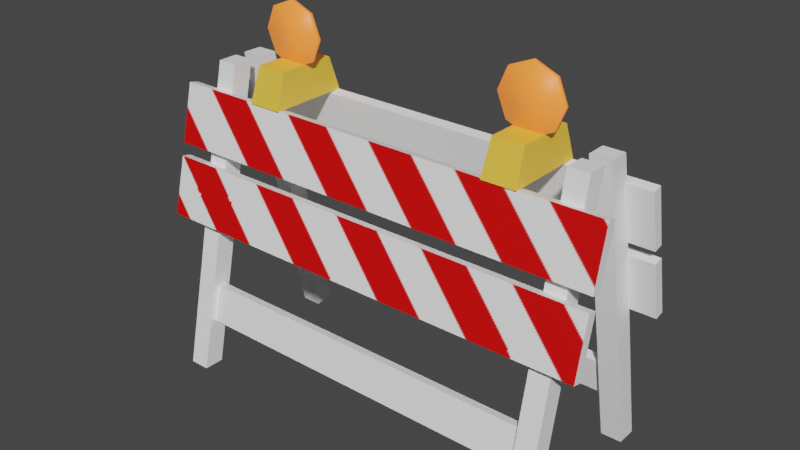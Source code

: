 # Source: Obstacle1.blend  (saved by Blender 3.4.6; exported with 4.5.12 LTS)
import bpy
from mathutils import Matrix  # noqa: F401  (used for matrix-valued properties, if any)

bpy.ops.wm.read_factory_settings(use_empty=True)
scene = bpy.context.scene
scene.name = 'Scene'

# ---- collections
col_collection = bpy.data.collections.new('Collection'); scene.collection.children.link(col_collection)

# ---- images (referenced by path relative to the original .blend; pixels are not part of the script)
import os
ASSET_DIR = os.environ.get("B2B_ASSET_DIR", "")  # directory of the original .blend (textures are referenced by path, not embedded)
HERE = os.path.dirname(os.path.abspath(__file__))  # packed textures are extracted next to this script under _unpacked/

def load_image(name, relpath, width, height, colorspace="sRGB"):
    """Load a texture the original file referenced (path relative to the .blend, or extracted next to this script)."""
    p = next((c for c in (os.path.join(HERE, relpath), os.path.join(ASSET_DIR, relpath)) if relpath and os.path.exists(c)), "")
    if p:
        img = bpy.data.images.load(p, check_existing=True)
        img.name = name
    else:  # same state as the original file: an image datablock whose file is absent (Cycles renders it pink)
        img = bpy.data.images.new(name, width, height)
        img.source = "FILE"
        img.filepath = "//" + (relpath or name)
    img.colorspace_settings.name = colorspace
    return img
img_obstacle1 = load_image('obstacle1', '_unpacked/obstacle1.f4be7ea1.png', 512, 512, 'sRGB')

# ---- materials (node trees are filled in below, after node groups)
mat_material = bpy.data.materials.new('Material')
mat_material.alpha_threshold = 0.0
mat_material.use_transparent_shadow = False
mat_material.roughness = 0.5
mat_material.line_color = (0.0, 0.0, 0.0, 1.0)
mat_lights = bpy.data.materials.new('lights')
mat_lights.use_transparent_shadow = False

# ---- material node trees
mat_material.use_nodes = True; mat_material.node_tree.nodes.clear()
_N = mat_material.node_tree.nodes; _L = mat_material.node_tree.links
n0 = _N.new('ShaderNodeOutputMaterial'); n0.name = 'Material Output'; n0.location = (300, 300)
n1 = _N.new('ShaderNodeBsdfPrincipled'); n1.name = 'Principled BSDF'; n1.location = (10, 300)
n1.distribution = 'GGX'
n1.subsurface_method = 'RANDOM_WALK_SKIN'
n1.inputs[3].default_value = 1.45
n1.inputs[27].default_value = (0.0, 0.0, 0.0, 1.0)
n1.inputs[28].default_value = 1.0
n2 = _N.new('ShaderNodeTexImage'); n2.name = 'Image Texture'; n2.location = (-280, 271)
n2.image = img_obstacle1
_L.new(n1.outputs[0], n0.inputs[0])
_L.new(n2.outputs[0], n1.inputs[0])
n0.is_active_output = True
mat_lights.use_nodes = True; mat_lights.node_tree.nodes.clear()
_N = mat_lights.node_tree.nodes; _L = mat_lights.node_tree.links
n0 = _N.new('ShaderNodeBsdfPrincipled'); n0.name = 'Principled BSDF'; n0.location = (10, 300)
n0.distribution = 'GGX'
n0.subsurface_method = 'RANDOM_WALK_SKIN'
n0.inputs[0].default_value = (0.8, 0.1701, 0.03067, 1.0)
n0.inputs[3].default_value = 1.45
n0.inputs[27].default_value = (0.7991, 0.1714, 0.03071, 1.0)
n0.inputs[28].default_value = 1.0
n1 = _N.new('ShaderNodeOutputMaterial'); n1.name = 'Material Output'; n1.location = (300, 300)
_L.new(n0.outputs[0], n1.inputs[0])
n1.is_active_output = True

# ---- world
world_world = bpy.data.worlds.new('World'); scene.world = world_world
world_world.use_nodes = True; world_world.node_tree.nodes.clear()
_N = world_world.node_tree.nodes; _L = world_world.node_tree.links
n0 = _N.new('ShaderNodeOutputWorld'); n0.name = 'World Output'; n0.location = (300, 300)
n1 = _N.new('ShaderNodeBackground'); n1.name = 'Background'; n1.location = (10, 300)
n1.inputs[0].default_value = (0.05088, 0.05088, 0.05088, 1.0)
_L.new(n1.outputs[0], n0.inputs[0])
n0.is_active_output = True
world_world.color = (0.05088, 0.05088, 0.05088)
world_world.use_sun_shadow = False
world_world.sun_shadow_jitter_overblur = 0.0

# ---- meshes
me_cube_001 = bpy.data.meshes.new('Cube.001')
me_cube_001.from_pydata([(-0.5008, -0.1152, 0.4838), (-0.5008, -0.08489, 0.6101), (-0.5008, -0.09442, 0.4788), (-0.5008, -0.06413, 0.6051), (0.5008, -0.1152, 0.4838), (0.5008, -0.08489, 0.6101), (0.5008, -0.09442, 0.4788), (0.5008, -0.06413, 0.6051), (-0.434, -0.2016, 0.0001431), (-0.434, -0.05637, 0.6649), (-0.434, -0.1566, 0.0001431), (-0.434, -0.01138, 0.6649), (-0.389, -0.2016, 0.0001431), (-0.389, -0.05637, 0.6649), (-0.389, -0.1566, 0.0001431), (-0.389, -0.01138, 0.6649), (-0.5008, -0.1524, 0.3287), (-0.5008, -0.1221, 0.455), (-0.5008, -0.1316, 0.3237), (-0.5008, -0.1013, 0.45), (0.5008, -0.1524, 0.3287), (0.5008, -0.1221, 0.455), (0.5008, -0.1316, 0.3237), (0.5008, -0.1013, 0.45), (0.4002, -0.2016, 0.0001431), (0.4002, -0.05637, 0.6649), (0.4002, -0.1566, 0.0001431), (0.4002, -0.01138, 0.6649), (0.4452, -0.2016, 0.0001431), (0.4452, -0.05637, 0.6649), (0.4452, -0.1566, 0.0001431), (0.4452, -0.01138, 0.6649), (-0.4169, -0.1657, 0.109), (-0.4169, -0.1466, 0.1892), (-0.4169, -0.145, 0.104), (-0.4169, -0.1258, 0.1842), (0.4169, -0.1657, 0.109), (0.4169, -0.1466, 0.1892), (0.4169, -0.145, 0.104), (0.4169, -0.1258, 0.1842), (-0.5008, 0.1153, 0.4838), (-0.5008, 0.08502, 0.6101), (-0.5008, 0.09455, 0.4788), (-0.5008, 0.06426, 0.6051), (0.5008, 0.1153, 0.4838), (0.5008, 0.08502, 0.6101), (0.5008, 0.09455, 0.4788), (0.5008, 0.06426, 0.6051), (-0.434, 0.2017, 0.0001431), (-0.434, 0.0565, 0.6649), (-0.434, 0.1567, 0.0001431), (-0.434, 0.01151, 0.6649), (-0.389, 0.2017, 0.0001431), (-0.389, 0.0565, 0.6649), (-0.389, 0.1567, 0.0001431), (-0.389, 0.01151, 0.6649), (-0.5008, 0.1525, 0.3287), (-0.5008, 0.1222, 0.455), (-0.5008, 0.1317, 0.3237), (-0.5008, 0.1014, 0.45), (0.5008, 0.1525, 0.3287), (0.5008, 0.1222, 0.455), (0.5008, 0.1317, 0.3237), (0.5008, 0.1014, 0.45), (0.4002, 0.2017, 0.0001431), (0.4002, 0.0565, 0.6649), (0.4002, 0.1567, 0.0001431), (0.4002, 0.01151, 0.6649), (0.4452, 0.2017, 0.0001431), (0.4452, 0.0565, 0.6649), (0.4452, 0.1567, 0.0001431), (0.4452, 0.01151, 0.6649), (-0.4169, 0.168, 0.109), (-0.4169, 0.1489, 0.1892), (-0.4169, 0.1473, 0.104), (-0.4169, 0.1281, 0.1842), (0.4169, 0.168, 0.109), (0.4169, 0.1489, 0.1892), (0.4169, 0.1473, 0.104), (0.4169, 0.1281, 0.1842), (-0.3115, -0.08895, 0.6089), (-0.3079, -0.06472, 0.683), (-0.3115, 0.08895, 0.6089), (-0.3079, 0.06472, 0.683), (-0.2365, -0.08895, 0.6089), (-0.2401, -0.06472, 0.683), (-0.2365, 0.08895, 0.6089), (-0.2401, 0.06472, 0.683), (0.2511, -0.08895, 0.6089), (0.2547, -0.06472, 0.683), (0.2511, 0.08895, 0.6089), (0.2547, 0.06472, 0.683), (0.326, -0.08895, 0.6089), (0.3224, -0.06472, 0.683), (0.326, 0.08895, 0.6089), (0.3224, 0.06472, 0.683)], [], [(0, 1, 3, 2), (2, 3, 7, 6), (6, 7, 5, 4), (4, 5, 1, 0), (2, 6, 4, 0), (7, 3, 1, 5), (8, 9, 11, 10), (10, 11, 15, 14), (14, 15, 13, 12), (12, 13, 9, 8), (10, 14, 12, 8), (15, 11, 9, 13), (16, 17, 19, 18), (18, 19, 23, 22), (22, 23, 21, 20), (20, 21, 17, 16), (18, 22, 20, 16), (23, 19, 17, 21), (24, 25, 27, 26), (26, 27, 31, 30), (30, 31, 29, 28), (28, 29, 25, 24), (26, 30, 28, 24), (31, 27, 25, 29), (32, 33, 35, 34), (34, 35, 39, 38), (38, 39, 37, 36), (36, 37, 33, 32), (34, 38, 36, 32), (39, 35, 33, 37), (40, 42, 43, 41), (42, 46, 47, 43), (46, 44, 45, 47), (44, 40, 41, 45), (42, 40, 44, 46), (47, 45, 41, 43), (48, 50, 51, 49), (50, 54, 55, 51), (54, 52, 53, 55), (52, 48, 49, 53), (50, 48, 52, 54), (55, 53, 49, 51), (56, 58, 59, 57), (58, 62, 63, 59), (62, 60, 61, 63), (60, 56, 57, 61), (58, 56, 60, 62), (63, 61, 57, 59), (64, 66, 67, 65), (66, 70, 71, 67), (70, 68, 69, 71), (68, 64, 65, 69), (66, 64, 68, 70), (71, 69, 65, 67), (72, 74, 75, 73), (74, 78, 79, 75), (78, 76, 77, 79), (76, 72, 73, 77), (74, 72, 76, 78), (79, 77, 73, 75), (80, 81, 83, 82), (82, 83, 87, 86), (86, 87, 85, 84), (84, 85, 81, 80), (82, 86, 84, 80), (87, 83, 81, 85), (88, 89, 91, 90), (90, 91, 95, 94), (94, 95, 93, 92), (92, 93, 89, 88), (90, 94, 92, 88), (95, 91, 89, 93)])
_uv = me_cube_001.uv_layers.new(name='UVMap')
_uv.uv.foreach_set('vector', [0.3662, 0.7549, 0.3662, 0.69, 0.3769, 0.69, 0.3769, 0.7549, 0.5821, 0.5053, 0.5199, 0.5053, 0.5199, 0.005222, 0.5821, 0.005222, 0.578, 0.591, 0.578, 0.6558, 0.5674, 0.6558, 0.5674, 0.591, 0.069, 0.5053, 0.005222, 0.5053, 0.005222, 0.005222, 0.069, 0.005222, 0.9324, 0.005222, 0.9324, 0.5053, 0.922, 0.5053, 0.922, 0.005222, 0.8491, 0.3509, 0.8491, 0.851, 0.8388, 0.851, 0.8388, 0.3509, 0.7626, 0.432, 0.7626, 0.7717, 0.7406, 0.7765, 0.7406, 0.4368, 0.1922, 0.5157, 0.1922, 0.8432, 0.1698, 0.8432, 0.1698, 0.5157, 0.8162, 0.01002, 0.8162, 0.3497, 0.7943, 0.3449, 0.7943, 0.005222, 0.8491, 0.005222, 0.8491, 0.3405, 0.8267, 0.3405, 0.8267, 0.005222, 0.3413, 0.78, 0.3413, 0.8025, 0.3188, 0.8025, 0.3188, 0.78, 0.3887, 0.7653, 0.3887, 0.7878, 0.3662, 0.7878, 0.3662, 0.7653, 0.4191, 0.69, 0.4191, 0.7549, 0.4084, 0.7549, 0.4084, 0.69, 0.4369, 0.5053, 0.3747, 0.5053, 0.3747, 0.005222, 0.4369, 0.005222, 0.3873, 0.7549, 0.3873, 0.69, 0.398, 0.69, 0.398, 0.7549, 0.2174, 0.5053, 0.1537, 0.5053, 0.1537, 0.005222, 0.2174, 0.005222, 0.974, 0.005222, 0.974, 0.5053, 0.9636, 0.5053, 0.9636, 0.005222, 0.8907, 0.005222, 0.8907, 0.5053, 0.8804, 0.5053, 0.8804, 0.005222, 0.795, 0.432, 0.795, 0.7717, 0.773, 0.7765, 0.773, 0.4368, 0.2251, 0.5157, 0.2251, 0.8432, 0.2027, 0.8432, 0.2027, 0.5157, 0.8274, 0.4368, 0.8274, 0.7765, 0.8054, 0.7717, 0.8054, 0.432, 0.02768, 0.5157, 0.02768, 0.851, 0.005222, 0.851, 0.005222, 0.5157, 0.4309, 0.7653, 0.4309, 0.7878, 0.4084, 0.7878, 0.4084, 0.7653, 0.5417, 0.7626, 0.5641, 0.7626, 0.5641, 0.7851, 0.5417, 0.7851, 0.5287, 0.711, 0.5287, 0.7522, 0.5181, 0.7521, 0.5181, 0.711, 0.7444, 0.005222, 0.7838, 0.005222, 0.7838, 0.4215, 0.7444, 0.4215, 0.5392, 0.7522, 0.5392, 0.711, 0.5498, 0.711, 0.5498, 0.7521, 0.5925, 0.005222, 0.633, 0.005222, 0.633, 0.4215, 0.5925, 0.4215, 0.298, 0.932, 0.298, 0.5157, 0.3083, 0.5157, 0.3083, 0.932, 0.2356, 0.932, 0.2356, 0.5157, 0.2459, 0.5157, 0.2459, 0.932, 0.578, 0.6663, 0.5674, 0.6663, 0.5674, 0.7311, 0.578, 0.7311, 0.2917, 0.5053, 0.2917, 0.005222, 0.2279, 0.005222, 0.2279, 0.5053, 0.5674, 0.5805, 0.578, 0.5805, 0.578, 0.5157, 0.5674, 0.5157, 0.07128, 0.5053, 0.07128, 0.005222, 0.009119, 0.005222, 0.009119, 0.5053, 0.9012, 0.5053, 0.9115, 0.5053, 0.9115, 0.005222, 0.9012, 0.005222, 0.8596, 0.5053, 0.8699, 0.5053, 0.8699, 0.005222, 0.8596, 0.005222, 0.7302, 0.432, 0.7083, 0.4368, 0.7083, 0.7765, 0.7302, 0.7717, 0.06059, 0.5157, 0.03813, 0.5157, 0.03813, 0.851, 0.06059, 0.851, 0.6978, 0.4368, 0.6759, 0.432, 0.6759, 0.7717, 0.6978, 0.7765, 0.1593, 0.5157, 0.1368, 0.5157, 0.1368, 0.8432, 0.1593, 0.8432, 0.3413, 0.7696, 0.3413, 0.7471, 0.3188, 0.7471, 0.3188, 0.7696, 0.4983, 0.7851, 0.4983, 0.7626, 0.4759, 0.7626, 0.4759, 0.7851, 0.4337, 0.7549, 0.4443, 0.7549, 0.4443, 0.69, 0.4337, 0.69, 0.1432, 0.5053, 0.1432, 0.005222, 0.07944, 0.005222, 0.07944, 0.5053, 0.4654, 0.711, 0.4548, 0.711, 0.4548, 0.7758, 0.4654, 0.7758, 0.2165, 0.5053, 0.2165, 0.005222, 0.1543, 0.005222, 0.1543, 0.5053, 0.9844, 0.5053, 0.9948, 0.5053, 0.9948, 0.005222, 0.9844, 0.005222, 0.9428, 0.5053, 0.9532, 0.5053, 0.9532, 0.005222, 0.9428, 0.005222, 0.6145, 0.432, 0.5925, 0.4368, 0.5925, 0.7765, 0.6145, 0.7717, 0.0935, 0.5157, 0.07103, 0.5157, 0.07103, 0.851, 0.0935, 0.851, 0.6654, 0.4368, 0.6435, 0.432, 0.6435, 0.7717, 0.6654, 0.7765, 0.1264, 0.5157, 0.1039, 0.5157, 0.1039, 0.8432, 0.1264, 0.8432, 0.3413, 0.7367, 0.3413, 0.7142, 0.3188, 0.7142, 0.3188, 0.7367, 0.5312, 0.7851, 0.5312, 0.7626, 0.5088, 0.7626, 0.5088, 0.7851, 0.5076, 0.711, 0.497, 0.711, 0.497, 0.7521, 0.5076, 0.7522, 0.6435, 0.005222, 0.6435, 0.4215, 0.684, 0.4215, 0.684, 0.005222, 0.4865, 0.711, 0.4759, 0.711, 0.4759, 0.7522, 0.4865, 0.7521, 0.6944, 0.005222, 0.6944, 0.4215, 0.7339, 0.4215, 0.7339, 0.005222, 0.2875, 0.5157, 0.2772, 0.5157, 0.2772, 0.932, 0.2875, 0.932, 0.2667, 0.5157, 0.2564, 0.5157, 0.2564, 0.932, 0.2667, 0.932, 0.3188, 0.615, 0.3558, 0.6271, 0.3558, 0.6917, 0.3188, 0.7038, 0.4922, 0.663, 0.4904, 0.7005, 0.4566, 0.7005, 0.4548, 0.663, 0.5199, 0.5157, 0.5569, 0.5278, 0.5569, 0.5924, 0.5199, 0.6045, 0.4922, 0.615, 0.4904, 0.6525, 0.4566, 0.6525, 0.4548, 0.615, 0.3188, 0.5157, 0.3562, 0.5157, 0.3562, 0.6045, 0.3188, 0.6045, 0.4105, 0.615, 0.4443, 0.615, 0.4443, 0.6796, 0.4105, 0.6796, 0.4226, 0.5157, 0.4596, 0.5278, 0.4596, 0.5924, 0.4226, 0.6045, 0.54, 0.663, 0.5383, 0.7005, 0.5044, 0.7005, 0.5026, 0.663, 0.47, 0.5157, 0.507, 0.5278, 0.507, 0.5924, 0.47, 0.6045, 0.54, 0.615, 0.5383, 0.6525, 0.5044, 0.6525, 0.5026, 0.615, 0.3747, 0.5157, 0.4121, 0.5157, 0.4121, 0.6045, 0.3747, 0.6045, 0.3662, 0.615, 0.4001, 0.615, 0.4001, 0.6796, 0.3662, 0.6796])
me_cube_001.materials.append(mat_material)
me_cube_001.use_mirror_y = True
me_cube_001.use_paint_bone_selection = False
me_cube_001.use_paint_mask = True
me_cube_001.update()
me_cube_002 = bpy.data.meshes.new('Cube.002')
me_cube_002.from_pydata([(-0.2729, 0.004179, 0.8088), (-0.2729, -0.004179, 0.8088), (-0.224, 0.004179, 0.7885), (-0.224, -0.004179, 0.7885), (-0.2038, 0.004179, 0.7397), (-0.2038, -0.004179, 0.7397), (-0.224, 0.004179, 0.6908), (-0.224, -0.004179, 0.6908), (-0.2729, 0.004179, 0.6706), (-0.2729, -0.004179, 0.6706), (-0.3217, 0.004179, 0.6908), (-0.3217, -0.004179, 0.6908), (-0.3419, 0.004179, 0.7397), (-0.3419, -0.004179, 0.7397), (-0.3217, 0.004179, 0.7885), (-0.3217, -0.004179, 0.7885), (0.2897, 0.004179, 0.8088), (0.2897, -0.004179, 0.8088), (0.3385, 0.004179, 0.7885), (0.3385, -0.004179, 0.7885), (0.3588, 0.004179, 0.7397), (0.3588, -0.004179, 0.7397), (0.3385, 0.004179, 0.6908), (0.3385, -0.004179, 0.6908), (0.2897, 0.004179, 0.6706), (0.2897, -0.004179, 0.6706), (0.2408, 0.004179, 0.6908), (0.2408, -0.004179, 0.6908), (0.2206, 0.004179, 0.7397), (0.2206, -0.004179, 0.7397), (0.2408, 0.004179, 0.7885), (0.2408, -0.004179, 0.7885)], [], [(0, 1, 3, 2), (2, 3, 5, 4), (4, 5, 7, 6), (6, 7, 9, 8), (8, 9, 11, 10), (10, 11, 13, 12), (3, 1, 15, 13, 11, 9, 7, 5), (12, 13, 15, 14), (14, 15, 1, 0), (0, 2, 4, 6, 8, 10, 12, 14), (16, 17, 19, 18), (18, 19, 21, 20), (20, 21, 23, 22), (22, 23, 25, 24), (24, 25, 27, 26), (26, 27, 29, 28), (19, 17, 31, 29, 27, 25, 23, 21), (28, 29, 31, 30), (30, 31, 17, 16), (16, 18, 20, 22, 24, 26, 28, 30)])
me_cube_002.polygons.foreach_set('use_smooth', [True] * 20)
_uv = me_cube_002.uv_layers.new(name='UVMap')
_uv.uv.foreach_set('vector', [0.9314, 0.1667, 0.9033, 0.1667, 0.9033, 0.002484, 0.9314, 0.002484, 0.9363, 0.002485, 0.9644, 0.002485, 0.9644, 0.1671, 0.9363, 0.1671, 0.9363, 0.1671, 0.9644, 0.1671, 0.9644, 0.3309, 0.9363, 0.3309, 0.8983, 0.3309, 0.8702, 0.3309, 0.8702, 0.1667, 0.8983, 0.1667, 0.8983, 0.1667, 0.8702, 0.1667, 0.8702, 0.002485, 0.8983, 0.002485, 0.9974, 0.765, 0.9693, 0.765, 0.9693, 0.6012, 0.9974, 0.6012, 0.002484, 0.3059, 0.002614, 0.1282, 0.1283, 0.002485, 0.3059, 0.002485, 0.4314, 0.1282, 0.4312, 0.3059, 0.3056, 0.4316, 0.128, 0.4316, 0.9974, 0.6012, 0.9693, 0.6012, 0.9693, 0.4365, 0.9974, 0.4365, 0.9314, 0.3309, 0.9033, 0.3309, 0.9033, 0.1667, 0.9314, 0.1667, 0.8651, 0.7398, 0.7395, 0.8656, 0.5619, 0.8657, 0.4363, 0.7402, 0.4363, 0.5624, 0.5619, 0.4367, 0.7395, 0.4365, 0.8651, 0.5621, 0.9312, 0.6008, 0.9032, 0.6008, 0.9032, 0.4365, 0.9312, 0.4365, 0.9694, 0.002491, 0.9975, 0.002491, 0.9975, 0.1671, 0.9694, 0.1671, 0.9694, 0.1671, 0.9975, 0.1671, 0.9975, 0.3309, 0.9694, 0.3309, 0.8982, 0.765, 0.8701, 0.765, 0.8701, 0.6008, 0.8982, 0.6008, 0.8982, 0.6008, 0.8701, 0.6008, 0.8701, 0.4365, 0.8982, 0.4365, 0.9643, 0.765, 0.9362, 0.765, 0.9362, 0.6012, 0.9643, 0.6012, 0.4312, 0.5621, 0.4312, 0.7398, 0.3057, 0.8656, 0.1281, 0.8657, 0.002484, 0.7402, 0.002485, 0.5624, 0.1281, 0.4367, 0.3057, 0.4365, 0.9643, 0.6012, 0.9362, 0.6012, 0.9362, 0.4365, 0.9643, 0.4365, 0.9312, 0.765, 0.9032, 0.765, 0.9032, 0.6008, 0.9312, 0.6008, 0.8651, 0.1282, 0.8652, 0.3059, 0.7398, 0.4316, 0.5622, 0.4316, 0.4365, 0.3059, 0.4363, 0.1282, 0.5618, 0.002484, 0.7394, 0.002485])
me_cube_002.materials.append(mat_lights)
me_cube_002.update()

# ---- objects
ob_obstacle1 = bpy.data.objects.new('obstacle1', me_cube_001)
ob_obstacle1_lights = bpy.data.objects.new('obstacle1_lights', me_cube_002)

# ---- transforms, parenting, visibility, modifiers, constraints
ob_obstacle1.location = (0.0, 0.0, 0.0)
ob_obstacle1.use_mesh_mirror_y = True
ob_obstacle1_lights.location = (0.0, 0.0, 0.0)

# ---- collection membership
col_collection.objects.link(ob_obstacle1)
col_collection.objects.link(ob_obstacle1_lights)

# ---- scene / render settings (as saved in the file)
scene.frame_start = 1; scene.frame_end = 250; scene.frame_set(1)
scene.render.engine = 'BLENDER_EEVEE_NEXT'
scene.cycles.sampling_pattern = 'TABULATED_SOBOL'
scene.cycles.use_light_tree = False
scene.view_settings.view_transform = 'Filmic'
bpy.context.view_layer.update()

# ---- added for rendering (the .blend has no active camera and no usable light): camera, sun
cam_auto = bpy.data.cameras.new('AutoCamera')
cam_auto.lens = 50.0
cam_auto.sensor_width = 36.0
cam_auto.clip_end = 1000.0
ob_auto_camera = bpy.data.objects.new('AutoCamera', cam_auto)
scene.collection.objects.link(ob_auto_camera)
ob_auto_camera.location = (1.24807, -1.49762, 1.40291)
ob_auto_camera.rotation_euler = (1.09748, -7.21219e-08, 0.694738)
scene.camera = ob_auto_camera
light_auto_sun = bpy.data.lights.new('AutoSun', 'SUN')
light_auto_sun.energy = 3.0
light_auto_sun.angle = 0.0523599
ob_auto_sun = bpy.data.objects.new('AutoSun', light_auto_sun)
scene.collection.objects.link(ob_auto_sun)
ob_auto_sun.rotation_euler = (0.872665, 0.174533, 0.523599)
bpy.context.view_layer.update()
